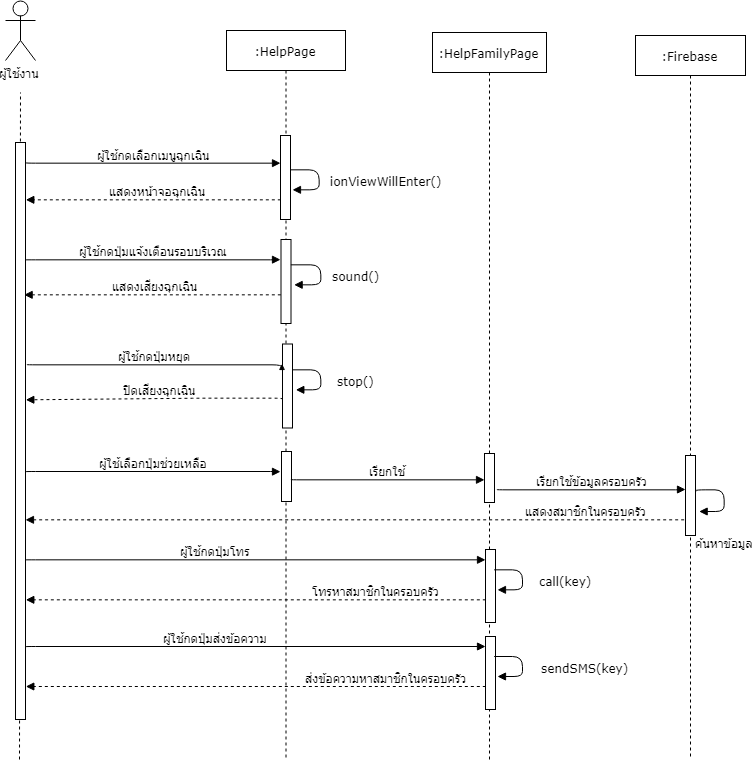

The diagram above was exported from draw.io. Its source (the exported page's mxGraphModel, read from the mxfile embedded in the PNG):
<mxGraphModel dx="1653" dy="838" grid="1" gridSize="10" guides="1" tooltips="1" connect="1" arrows="1" fold="1" page="1" pageScale="1" pageWidth="827" pageHeight="1169" math="0" shadow="0">
  <root>
    <mxCell id="0" />
    <mxCell id="1" parent="0" />
    <mxCell id="fOrwRcus2owPxYNRQTTs-1" value="" style="endArrow=none;dashed=1;html=1;" edge="1" parent="1">
      <mxGeometry width="50" height="50" relative="1" as="geometry">
        <mxPoint x="364" y="1000" as="sourcePoint" />
        <mxPoint x="365" y="333" as="targetPoint" />
      </mxGeometry>
    </mxCell>
    <mxCell id="fOrwRcus2owPxYNRQTTs-2" value=":HelpPage" style="shape=umlLifeline;perimeter=lifelinePerimeter;whiteSpace=wrap;html=1;container=1;collapsible=0;recursiveResize=0;outlineConnect=0;rounded=0;shadow=0;comic=0;labelBackgroundColor=none;strokeColor=#000000;strokeWidth=1;fillColor=#FFFFFF;fontFamily=Verdana;fontSize=12;fontColor=#000000;align=center;" vertex="1" parent="1">
      <mxGeometry x="571" y="271" width="119" height="729" as="geometry" />
    </mxCell>
    <mxCell id="fOrwRcus2owPxYNRQTTs-52" value="" style="html=1;points=[];perimeter=orthogonalPerimeter;rounded=0;shadow=0;comic=0;labelBackgroundColor=none;strokeColor=#000000;strokeWidth=1;fillColor=#FFFFFF;fontFamily=Verdana;fontSize=12;fontColor=#000000;align=center;" vertex="1" parent="fOrwRcus2owPxYNRQTTs-2">
      <mxGeometry x="54.5" y="209" width="10" height="84" as="geometry" />
    </mxCell>
    <mxCell id="fOrwRcus2owPxYNRQTTs-7" value="ผู้ใช้กดเลือกเมนูฉุกเฉิน" style="html=1;verticalAlign=bottom;endArrow=block;labelBackgroundColor=none;fontFamily=Verdana;fontSize=12;edgeStyle=elbowEdgeStyle;elbow=vertical;" edge="1" parent="1" target="fOrwRcus2owPxYNRQTTs-15">
      <mxGeometry relative="1" as="geometry">
        <mxPoint x="370" y="402.9000000000001" as="sourcePoint" />
        <mxPoint x="620" y="403" as="targetPoint" />
      </mxGeometry>
    </mxCell>
    <mxCell id="fOrwRcus2owPxYNRQTTs-8" value="ผู้ใช้งาน" style="shape=umlActor;verticalLabelPosition=bottom;labelBackgroundColor=#ffffff;verticalAlign=top;html=1;outlineConnect=0;rounded=0;" vertex="1" parent="1">
      <mxGeometry x="350" y="241" width="30" height="60" as="geometry" />
    </mxCell>
    <mxCell id="fOrwRcus2owPxYNRQTTs-9" value="" style="html=1;points=[];perimeter=orthogonalPerimeter;rounded=0;shadow=0;comic=0;labelBackgroundColor=none;strokeColor=#000000;strokeWidth=1;fillColor=#FFFFFF;fontFamily=Verdana;fontSize=12;fontColor=#000000;align=center;" vertex="1" parent="1">
      <mxGeometry x="360" y="383" width="10" height="577" as="geometry" />
    </mxCell>
    <mxCell id="fOrwRcus2owPxYNRQTTs-10" value=":Firebase" style="shape=umlLifeline;perimeter=lifelinePerimeter;whiteSpace=wrap;html=1;container=1;collapsible=0;recursiveResize=0;outlineConnect=0;rounded=0;shadow=0;comic=0;labelBackgroundColor=none;strokeColor=#000000;strokeWidth=1;fillColor=#FFFFFF;fontFamily=Verdana;fontSize=12;fontColor=#000000;align=center;" vertex="1" parent="1">
      <mxGeometry x="980" y="276" width="110" height="724" as="geometry" />
    </mxCell>
    <mxCell id="fOrwRcus2owPxYNRQTTs-18" value="" style="html=1;points=[];perimeter=orthogonalPerimeter;rounded=0;shadow=0;comic=0;labelBackgroundColor=none;strokeColor=#000000;strokeWidth=1;fillColor=#FFFFFF;fontFamily=Verdana;fontSize=12;fontColor=#000000;align=center;" vertex="1" parent="fOrwRcus2owPxYNRQTTs-10">
      <mxGeometry x="50" y="420" width="10" height="80" as="geometry" />
    </mxCell>
    <mxCell id="fOrwRcus2owPxYNRQTTs-14" value="&lt;div&gt;&lt;span&gt;ionViewWillEnter()&lt;/span&gt;&lt;/div&gt;" style="html=1;verticalAlign=bottom;endArrow=block;labelBackgroundColor=none;fontFamily=Verdana;fontSize=12;edgeStyle=orthogonalEdgeStyle;elbow=vertical;exitX=1.183;exitY=0.2;exitDx=0;exitDy=0;exitPerimeter=0;" edge="1" parent="1">
      <mxGeometry x="0.3028" y="-67" relative="1" as="geometry">
        <mxPoint x="634" y="410" as="sourcePoint" />
        <mxPoint x="637" y="430" as="targetPoint" />
        <Array as="points">
          <mxPoint x="663" y="410" />
          <mxPoint x="663" y="430" />
        </Array>
        <mxPoint x="67" y="67" as="offset" />
      </mxGeometry>
    </mxCell>
    <mxCell id="fOrwRcus2owPxYNRQTTs-15" value="" style="html=1;points=[];perimeter=orthogonalPerimeter;rounded=0;shadow=0;comic=0;labelBackgroundColor=none;strokeColor=#000000;strokeWidth=1;fillColor=#FFFFFF;fontFamily=Verdana;fontSize=12;fontColor=#000000;align=center;" vertex="1" parent="1">
      <mxGeometry x="625" y="376" width="10" height="84" as="geometry" />
    </mxCell>
    <mxCell id="fOrwRcus2owPxYNRQTTs-19" value="แสดงหน้าจอฉุกเฉิน" style="html=1;verticalAlign=bottom;endArrow=block;labelBackgroundColor=none;fontFamily=Verdana;fontSize=12;edgeStyle=orthogonalEdgeStyle;elbow=vertical;exitX=0.973;exitY=0.551;exitDx=0;exitDy=0;exitPerimeter=0;dashed=1;" edge="1" parent="1">
      <mxGeometry x="-0.0301" relative="1" as="geometry">
        <mxPoint x="626" y="440" as="sourcePoint" />
        <mxPoint x="370" y="440" as="targetPoint" />
        <Array as="points">
          <mxPoint x="546" y="439.5" />
          <mxPoint x="546" y="439.5" />
        </Array>
        <mxPoint as="offset" />
      </mxGeometry>
    </mxCell>
    <mxCell id="fOrwRcus2owPxYNRQTTs-23" value=":HelpFamilyPage" style="shape=umlLifeline;perimeter=lifelinePerimeter;whiteSpace=wrap;html=1;container=1;collapsible=0;recursiveResize=0;outlineConnect=0;rounded=0;shadow=0;comic=0;labelBackgroundColor=none;strokeColor=#000000;strokeWidth=1;fillColor=#FFFFFF;fontFamily=Verdana;fontSize=12;fontColor=#000000;align=center;" vertex="1" parent="1">
      <mxGeometry x="777" y="273" width="114" height="727" as="geometry" />
    </mxCell>
    <mxCell id="fOrwRcus2owPxYNRQTTs-60" value="" style="html=1;points=[];perimeter=orthogonalPerimeter;rounded=0;shadow=0;comic=0;labelBackgroundColor=none;strokeColor=#000000;strokeWidth=1;fillColor=#FFFFFF;fontFamily=Verdana;fontSize=12;fontColor=#000000;align=center;" vertex="1" parent="fOrwRcus2owPxYNRQTTs-23">
      <mxGeometry x="52" y="421" width="10" height="49" as="geometry" />
    </mxCell>
    <mxCell id="fOrwRcus2owPxYNRQTTs-67" value="" style="html=1;points=[];perimeter=orthogonalPerimeter;rounded=0;shadow=0;comic=0;labelBackgroundColor=none;strokeColor=#000000;strokeWidth=1;fillColor=#FFFFFF;fontFamily=Verdana;fontSize=12;fontColor=#000000;align=center;" vertex="1" parent="fOrwRcus2owPxYNRQTTs-23">
      <mxGeometry x="53" y="517" width="10" height="73" as="geometry" />
    </mxCell>
    <mxCell id="fOrwRcus2owPxYNRQTTs-51" value="ผู้ใช้กดปุ่มแจ้งเตือนรอบบริเวณ" style="html=1;verticalAlign=bottom;endArrow=block;labelBackgroundColor=none;fontFamily=Verdana;fontSize=12;edgeStyle=elbowEdgeStyle;elbow=vertical;" edge="1" parent="1">
      <mxGeometry relative="1" as="geometry">
        <mxPoint x="370" y="500.4000000000001" as="sourcePoint" />
        <mxPoint x="625" y="500.16666666666674" as="targetPoint" />
      </mxGeometry>
    </mxCell>
    <mxCell id="fOrwRcus2owPxYNRQTTs-53" value="&lt;div&gt;&lt;span&gt;sound&lt;/span&gt;&lt;span&gt;()&lt;/span&gt;&lt;/div&gt;" style="html=1;verticalAlign=bottom;endArrow=block;labelBackgroundColor=none;fontFamily=Verdana;fontSize=12;edgeStyle=orthogonalEdgeStyle;elbow=vertical;exitX=1.183;exitY=0.2;exitDx=0;exitDy=0;exitPerimeter=0;" edge="1" parent="1">
      <mxGeometry x="0.3111" y="-35" relative="1" as="geometry">
        <mxPoint x="635.3333333333335" y="505.16666666666674" as="sourcePoint" />
        <mxPoint x="638.6666666666667" y="525.1666666666667" as="targetPoint" />
        <Array as="points">
          <mxPoint x="664.5" y="505" />
          <mxPoint x="664.5" y="525" />
        </Array>
        <mxPoint x="35" y="35" as="offset" />
      </mxGeometry>
    </mxCell>
    <mxCell id="fOrwRcus2owPxYNRQTTs-54" value="แสดงเสียงฉุกเฉิน" style="html=1;verticalAlign=bottom;endArrow=block;labelBackgroundColor=none;fontFamily=Verdana;fontSize=12;edgeStyle=orthogonalEdgeStyle;elbow=vertical;exitX=0.973;exitY=0.551;exitDx=0;exitDy=0;exitPerimeter=0;dashed=1;" edge="1" parent="1">
      <mxGeometry x="-0.0301" relative="1" as="geometry">
        <mxPoint x="625.3333333333335" y="535.1666666666667" as="sourcePoint" />
        <mxPoint x="368.66666666666674" y="535.1666666666667" as="targetPoint" />
        <Array as="points">
          <mxPoint x="545" y="534.5" />
          <mxPoint x="545" y="534.5" />
        </Array>
        <mxPoint as="offset" />
      </mxGeometry>
    </mxCell>
    <mxCell id="fOrwRcus2owPxYNRQTTs-55" value="" style="html=1;points=[];perimeter=orthogonalPerimeter;rounded=0;shadow=0;comic=0;labelBackgroundColor=none;strokeColor=#000000;strokeWidth=1;fillColor=#FFFFFF;fontFamily=Verdana;fontSize=12;fontColor=#000000;align=center;" vertex="1" parent="1">
      <mxGeometry x="626" y="692" width="10" height="50" as="geometry" />
    </mxCell>
    <mxCell id="fOrwRcus2owPxYNRQTTs-56" value="ผู้ใช้เลือกปุ่มช่วยเหลือ" style="html=1;verticalAlign=bottom;endArrow=block;labelBackgroundColor=none;fontFamily=Verdana;fontSize=12;edgeStyle=elbowEdgeStyle;elbow=vertical;" edge="1" parent="1">
      <mxGeometry relative="1" as="geometry">
        <mxPoint x="370" y="712.4" as="sourcePoint" />
        <mxPoint x="625" y="712.1666666666667" as="targetPoint" />
      </mxGeometry>
    </mxCell>
    <mxCell id="fOrwRcus2owPxYNRQTTs-58" value="แสดงสมาชิกในครอบครัว" style="html=1;verticalAlign=bottom;endArrow=block;labelBackgroundColor=none;fontFamily=Verdana;fontSize=12;edgeStyle=orthogonalEdgeStyle;elbow=vertical;exitX=0.973;exitY=0.551;exitDx=0;exitDy=0;exitPerimeter=0;dashed=1;" edge="1" parent="1" target="fOrwRcus2owPxYNRQTTs-9">
      <mxGeometry x="0.499" y="-395" relative="1" as="geometry">
        <mxPoint x="1028.5" y="759.6666666666667" as="sourcePoint" />
        <mxPoint x="571" y="759.6666666666667" as="targetPoint" />
        <Array as="points">
          <mxPoint x="535" y="760" />
          <mxPoint x="535" y="760" />
        </Array>
        <mxPoint x="395" y="395" as="offset" />
      </mxGeometry>
    </mxCell>
    <mxCell id="fOrwRcus2owPxYNRQTTs-59" value="เรียกใช้" style="html=1;verticalAlign=bottom;endArrow=block;labelBackgroundColor=none;fontFamily=Verdana;fontSize=12;edgeStyle=elbowEdgeStyle;elbow=vertical;" edge="1" parent="1" target="fOrwRcus2owPxYNRQTTs-60">
      <mxGeometry relative="1" as="geometry">
        <mxPoint x="635.5" y="719.9" as="sourcePoint" />
        <mxPoint x="818.5" y="719.5" as="targetPoint" />
      </mxGeometry>
    </mxCell>
    <mxCell id="fOrwRcus2owPxYNRQTTs-61" value="" style="html=1;points=[];perimeter=orthogonalPerimeter;rounded=0;shadow=0;comic=0;labelBackgroundColor=none;strokeColor=#000000;strokeWidth=1;fillColor=#FFFFFF;fontFamily=Verdana;fontSize=12;fontColor=#000000;align=center;" vertex="1" parent="1">
      <mxGeometry x="627" y="584.5" width="10" height="84" as="geometry" />
    </mxCell>
    <mxCell id="fOrwRcus2owPxYNRQTTs-62" value="ผู้ใช้กดปุ่มหยุด" style="html=1;verticalAlign=bottom;endArrow=block;labelBackgroundColor=none;fontFamily=Verdana;fontSize=12;edgeStyle=elbowEdgeStyle;elbow=vertical;" edge="1" parent="1">
      <mxGeometry relative="1" as="geometry">
        <mxPoint x="371.5" y="604.9000000000001" as="sourcePoint" />
        <mxPoint x="626.5" y="604.6666666666666" as="targetPoint" />
      </mxGeometry>
    </mxCell>
    <mxCell id="fOrwRcus2owPxYNRQTTs-63" value="&lt;div&gt;&lt;span&gt;stop&lt;/span&gt;&lt;span&gt;()&lt;/span&gt;&lt;/div&gt;" style="html=1;verticalAlign=bottom;endArrow=block;labelBackgroundColor=none;fontFamily=Verdana;fontSize=12;edgeStyle=orthogonalEdgeStyle;elbow=vertical;exitX=1.183;exitY=0.2;exitDx=0;exitDy=0;exitPerimeter=0;" edge="1" parent="1">
      <mxGeometry x="0.3111" y="-35" relative="1" as="geometry">
        <mxPoint x="636.8103448275863" y="609.9137931034483" as="sourcePoint" />
        <mxPoint x="640.2586206896551" y="629.9137931034483" as="targetPoint" />
        <Array as="points">
          <mxPoint x="666" y="609.5" />
          <mxPoint x="666" y="629.5" />
        </Array>
        <mxPoint x="35" y="35" as="offset" />
      </mxGeometry>
    </mxCell>
    <mxCell id="fOrwRcus2owPxYNRQTTs-64" value="ปิดเสียงฉุกเฉิน" style="html=1;verticalAlign=bottom;endArrow=block;labelBackgroundColor=none;fontFamily=Verdana;fontSize=12;edgeStyle=orthogonalEdgeStyle;elbow=vertical;exitX=0.973;exitY=0.551;exitDx=0;exitDy=0;exitPerimeter=0;dashed=1;" edge="1" parent="1">
      <mxGeometry x="-0.0301" relative="1" as="geometry">
        <mxPoint x="627.1551724137933" y="639.5689655172414" as="sourcePoint" />
        <mxPoint x="369.91379310344837" y="639.5689655172414" as="targetPoint" />
        <Array as="points">
          <mxPoint x="546.5" y="639" />
          <mxPoint x="546.5" y="639" />
        </Array>
        <mxPoint as="offset" />
      </mxGeometry>
    </mxCell>
    <mxCell id="fOrwRcus2owPxYNRQTTs-65" value="&lt;div&gt;ค้นหาข้อมูล&lt;/div&gt;" style="html=1;verticalAlign=bottom;endArrow=block;labelBackgroundColor=none;fontFamily=Verdana;fontSize=12;edgeStyle=orthogonalEdgeStyle;elbow=vertical;exitX=1.183;exitY=0.2;exitDx=0;exitDy=0;exitPerimeter=0;" edge="1" parent="1">
      <mxGeometry x="0.3161" y="-42" relative="1" as="geometry">
        <mxPoint x="1039.6666666666667" y="731.6666666666667" as="sourcePoint" />
        <mxPoint x="1043" y="751.6666666666667" as="targetPoint" />
        <Array as="points">
          <mxPoint x="1068.5" y="731" />
          <mxPoint x="1068.5" y="751" />
        </Array>
        <mxPoint x="42" y="42" as="offset" />
      </mxGeometry>
    </mxCell>
    <mxCell id="fOrwRcus2owPxYNRQTTs-66" value="ผู้ใช้กดปุ่มโทร" style="html=1;verticalAlign=bottom;endArrow=block;labelBackgroundColor=none;fontFamily=Verdana;fontSize=12;edgeStyle=elbowEdgeStyle;elbow=vertical;" edge="1" parent="1" target="fOrwRcus2owPxYNRQTTs-67">
      <mxGeometry x="-0.1734" relative="1" as="geometry">
        <mxPoint x="370" y="800.4000000000001" as="sourcePoint" />
        <mxPoint x="820" y="800" as="targetPoint" />
        <mxPoint as="offset" />
      </mxGeometry>
    </mxCell>
    <mxCell id="fOrwRcus2owPxYNRQTTs-68" value="&lt;div&gt;&lt;span&gt;call&lt;/span&gt;&lt;span&gt;(key)&lt;/span&gt;&lt;/div&gt;" style="html=1;verticalAlign=bottom;endArrow=block;labelBackgroundColor=none;fontFamily=Verdana;fontSize=12;edgeStyle=orthogonalEdgeStyle;elbow=vertical;exitX=1.183;exitY=0.2;exitDx=0;exitDy=0;exitPerimeter=0;" edge="1" parent="1">
      <mxGeometry x="0.3152" y="-43" relative="1" as="geometry">
        <mxPoint x="839" y="810.5" as="sourcePoint" />
        <mxPoint x="842" y="830.5" as="targetPoint" />
        <Array as="points">
          <mxPoint x="867.5" y="810" />
          <mxPoint x="867.5" y="830" />
        </Array>
        <mxPoint x="43" y="43" as="offset" />
      </mxGeometry>
    </mxCell>
    <mxCell id="fOrwRcus2owPxYNRQTTs-71" value="เรียกใช้ข้อมูลครอบครัว" style="html=1;verticalAlign=bottom;endArrow=block;labelBackgroundColor=none;fontFamily=Verdana;fontSize=12;edgeStyle=elbowEdgeStyle;elbow=vertical;" edge="1" parent="1">
      <mxGeometry relative="1" as="geometry">
        <mxPoint x="841.5" y="729.9000000000001" as="sourcePoint" />
        <mxPoint x="1030" y="730" as="targetPoint" />
      </mxGeometry>
    </mxCell>
    <mxCell id="fOrwRcus2owPxYNRQTTs-72" value="โทรหาสมาชิกในครอบครัว" style="html=1;verticalAlign=bottom;endArrow=block;labelBackgroundColor=none;fontFamily=Verdana;fontSize=12;edgeStyle=orthogonalEdgeStyle;elbow=vertical;dashed=1;" edge="1" parent="1">
      <mxGeometry x="0.4993" y="-235" relative="1" as="geometry">
        <mxPoint x="830" y="840.5" as="sourcePoint" />
        <mxPoint x="370" y="840.2413793103449" as="targetPoint" />
        <Array as="points">
          <mxPoint x="485" y="840" />
          <mxPoint x="485" y="840" />
        </Array>
        <mxPoint x="235" y="235" as="offset" />
      </mxGeometry>
    </mxCell>
    <mxCell id="fOrwRcus2owPxYNRQTTs-77" value="" style="html=1;points=[];perimeter=orthogonalPerimeter;rounded=0;shadow=0;comic=0;labelBackgroundColor=none;strokeColor=#000000;strokeWidth=1;fillColor=#FFFFFF;fontFamily=Verdana;fontSize=12;fontColor=#000000;align=center;" vertex="1" parent="1">
      <mxGeometry x="830" y="877" width="10" height="73" as="geometry" />
    </mxCell>
    <mxCell id="fOrwRcus2owPxYNRQTTs-78" value="ผู้ใช้กดปุ่มส่งข้อความ" style="html=1;verticalAlign=bottom;endArrow=block;labelBackgroundColor=none;fontFamily=Verdana;fontSize=12;edgeStyle=elbowEdgeStyle;elbow=vertical;" edge="1" parent="1" target="fOrwRcus2owPxYNRQTTs-77">
      <mxGeometry x="-0.1734" relative="1" as="geometry">
        <mxPoint x="370" y="887.4000000000001" as="sourcePoint" />
        <mxPoint x="820" y="887" as="targetPoint" />
        <mxPoint as="offset" />
      </mxGeometry>
    </mxCell>
    <mxCell id="fOrwRcus2owPxYNRQTTs-79" value="&lt;div&gt;&lt;span&gt;sendSMS(key)&lt;/span&gt;&lt;/div&gt;" style="html=1;verticalAlign=bottom;endArrow=block;labelBackgroundColor=none;fontFamily=Verdana;fontSize=12;edgeStyle=orthogonalEdgeStyle;elbow=vertical;exitX=1.183;exitY=0.2;exitDx=0;exitDy=0;exitPerimeter=0;" edge="1" parent="1">
      <mxGeometry x="0.3161" y="-62" relative="1" as="geometry">
        <mxPoint x="838.8333333333335" y="897.1666666666667" as="sourcePoint" />
        <mxPoint x="842.1666666666667" y="917.1666666666667" as="targetPoint" />
        <Array as="points">
          <mxPoint x="867.5" y="897" />
          <mxPoint x="867.5" y="917" />
        </Array>
        <mxPoint x="62" y="62" as="offset" />
      </mxGeometry>
    </mxCell>
    <mxCell id="fOrwRcus2owPxYNRQTTs-80" value="ส่งข้อความหาสมาชิกในครอบครัว" style="html=1;verticalAlign=bottom;endArrow=block;labelBackgroundColor=none;fontFamily=Verdana;fontSize=12;edgeStyle=orthogonalEdgeStyle;elbow=vertical;dashed=1;" edge="1" parent="1">
      <mxGeometry x="0.499" y="-245" relative="1" as="geometry">
        <mxPoint x="829.6666666666667" y="927.1666666666667" as="sourcePoint" />
        <mxPoint x="369.66666666666674" y="927.1666666666667" as="targetPoint" />
        <Array as="points">
          <mxPoint x="485" y="927" />
          <mxPoint x="485" y="927" />
        </Array>
        <mxPoint x="245" y="245" as="offset" />
      </mxGeometry>
    </mxCell>
  </root>
</mxGraphModel>